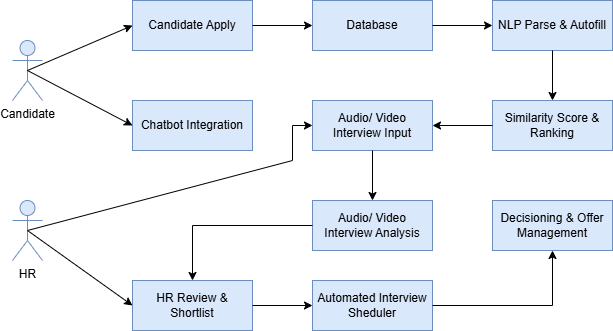

The diagram above was exported from draw.io. Its source (the exported page's mxGraphModel, read from the mxfile embedded in the PNG):
<mxGraphModel dx="872" dy="465" grid="1" gridSize="10" guides="1" tooltips="1" connect="1" arrows="1" fold="1" page="1" pageScale="1" pageWidth="850" pageHeight="1100" math="0" shadow="0">
  <root>
    <mxCell id="0" />
    <mxCell id="1" parent="0" />
    <mxCell id="tENkMfq3EySigKCeu0pR-1" value="Candidate" style="shape=umlActor;verticalLabelPosition=bottom;verticalAlign=top;html=1;outlineConnect=0;fillColor=#dae8fc;strokeColor=#6c8ebf;" parent="1" vertex="1">
      <mxGeometry x="40" y="80" width="30" height="60" as="geometry" />
    </mxCell>
    <mxCell id="tENkMfq3EySigKCeu0pR-6" value="NLP Parse &amp;amp; Autofill" style="rounded=0;whiteSpace=wrap;html=1;fillColor=#dae8fc;strokeColor=#6c8ebf;" parent="1" vertex="1">
      <mxGeometry x="520" y="40" width="120" height="50" as="geometry" />
    </mxCell>
    <mxCell id="tENkMfq3EySigKCeu0pR-9" value="Chatbot Integration" style="rounded=0;whiteSpace=wrap;html=1;fillColor=#dae8fc;strokeColor=#6c8ebf;" parent="1" vertex="1">
      <mxGeometry x="160" y="140" width="120" height="50" as="geometry" />
    </mxCell>
    <mxCell id="tENkMfq3EySigKCeu0pR-15" value="Similarity Score &amp;amp; Ranking" style="rounded=0;whiteSpace=wrap;html=1;fillColor=#dae8fc;strokeColor=#6c8ebf;" parent="1" vertex="1">
      <mxGeometry x="520" y="140" width="120" height="50" as="geometry" />
    </mxCell>
    <mxCell id="tENkMfq3EySigKCeu0pR-19" value="Audio/ Video Interview Input" style="rounded=0;whiteSpace=wrap;html=1;fillColor=#dae8fc;strokeColor=#6c8ebf;" parent="1" vertex="1">
      <mxGeometry x="340" y="140" width="120" height="50" as="geometry" />
    </mxCell>
    <mxCell id="tENkMfq3EySigKCeu0pR-22" value="Audio/ Video Interview Analysis" style="rounded=0;whiteSpace=wrap;html=1;fillColor=#dae8fc;strokeColor=#6c8ebf;" parent="1" vertex="1">
      <mxGeometry x="340" y="240" width="120" height="50" as="geometry" />
    </mxCell>
    <mxCell id="tENkMfq3EySigKCeu0pR-23" value="" style="endArrow=classic;html=1;rounded=0;exitX=0.5;exitY=1;exitDx=0;exitDy=0;" parent="1" source="tENkMfq3EySigKCeu0pR-19" target="tENkMfq3EySigKCeu0pR-22" edge="1">
      <mxGeometry width="50" height="50" relative="1" as="geometry">
        <mxPoint x="300" y="490" as="sourcePoint" />
        <mxPoint x="350" y="440" as="targetPoint" />
      </mxGeometry>
    </mxCell>
    <mxCell id="tENkMfq3EySigKCeu0pR-25" value="HR Review &amp;amp; Shortlist" style="rounded=0;whiteSpace=wrap;html=1;fillColor=#dae8fc;strokeColor=#6c8ebf;" parent="1" vertex="1">
      <mxGeometry x="160" y="320" width="120" height="50" as="geometry" />
    </mxCell>
    <mxCell id="tENkMfq3EySigKCeu0pR-30" value="Automated Interview Sheduler" style="rounded=0;whiteSpace=wrap;html=1;fillColor=#dae8fc;strokeColor=#6c8ebf;" parent="1" vertex="1">
      <mxGeometry x="340" y="320" width="120" height="50" as="geometry" />
    </mxCell>
    <mxCell id="tENkMfq3EySigKCeu0pR-33" value="Decisioning &amp;amp; Offer Management" style="rounded=0;whiteSpace=wrap;html=1;fillColor=#dae8fc;strokeColor=#6c8ebf;" parent="1" vertex="1">
      <mxGeometry x="520" y="240" width="120" height="50" as="geometry" />
    </mxCell>
    <mxCell id="d2HqF7MgSwXIjmFQ96Pl-1" value="Candidate Apply" style="rounded=0;whiteSpace=wrap;html=1;fillColor=#dae8fc;strokeColor=#6c8ebf;" parent="1" vertex="1">
      <mxGeometry x="160" y="40" width="120" height="50" as="geometry" />
    </mxCell>
    <mxCell id="d2HqF7MgSwXIjmFQ96Pl-2" value="Database" style="rounded=0;whiteSpace=wrap;html=1;fillColor=#dae8fc;strokeColor=#6c8ebf;" parent="1" vertex="1">
      <mxGeometry x="340" y="40" width="120" height="50" as="geometry" />
    </mxCell>
    <mxCell id="d2HqF7MgSwXIjmFQ96Pl-5" value="" style="endArrow=classic;html=1;rounded=0;exitX=0.5;exitY=0.5;exitDx=0;exitDy=0;exitPerimeter=0;entryX=0;entryY=0.5;entryDx=0;entryDy=0;" parent="1" source="tENkMfq3EySigKCeu0pR-1" target="d2HqF7MgSwXIjmFQ96Pl-1" edge="1">
      <mxGeometry width="50" height="50" relative="1" as="geometry">
        <mxPoint x="130" y="145" as="sourcePoint" />
        <mxPoint x="180" y="95" as="targetPoint" />
      </mxGeometry>
    </mxCell>
    <mxCell id="d2HqF7MgSwXIjmFQ96Pl-6" value="" style="endArrow=classic;html=1;rounded=0;exitX=1;exitY=0.5;exitDx=0;exitDy=0;entryX=0;entryY=0.5;entryDx=0;entryDy=0;" parent="1" source="d2HqF7MgSwXIjmFQ96Pl-1" target="d2HqF7MgSwXIjmFQ96Pl-2" edge="1">
      <mxGeometry width="50" height="50" relative="1" as="geometry">
        <mxPoint x="310" y="150" as="sourcePoint" />
        <mxPoint x="360" y="100" as="targetPoint" />
      </mxGeometry>
    </mxCell>
    <mxCell id="d2HqF7MgSwXIjmFQ96Pl-7" value="" style="endArrow=classic;html=1;rounded=0;exitX=1;exitY=0.5;exitDx=0;exitDy=0;entryX=0;entryY=0.5;entryDx=0;entryDy=0;" parent="1" source="d2HqF7MgSwXIjmFQ96Pl-2" target="tENkMfq3EySigKCeu0pR-6" edge="1">
      <mxGeometry width="50" height="50" relative="1" as="geometry">
        <mxPoint x="520" y="145" as="sourcePoint" />
        <mxPoint x="570" y="95" as="targetPoint" />
      </mxGeometry>
    </mxCell>
    <mxCell id="d2HqF7MgSwXIjmFQ96Pl-9" value="" style="endArrow=classic;html=1;rounded=0;entryX=0;entryY=0.5;entryDx=0;entryDy=0;exitX=0.5;exitY=0.5;exitDx=0;exitDy=0;exitPerimeter=0;" parent="1" source="tENkMfq3EySigKCeu0pR-1" target="tENkMfq3EySigKCeu0pR-9" edge="1">
      <mxGeometry width="50" height="50" relative="1" as="geometry">
        <mxPoint x="150" y="250" as="sourcePoint" />
        <mxPoint x="200" y="200" as="targetPoint" />
      </mxGeometry>
    </mxCell>
    <mxCell id="d2HqF7MgSwXIjmFQ96Pl-10" value="" style="endArrow=classic;html=1;rounded=0;exitX=0.5;exitY=1;exitDx=0;exitDy=0;entryX=0.5;entryY=0;entryDx=0;entryDy=0;" parent="1" source="tENkMfq3EySigKCeu0pR-6" target="tENkMfq3EySigKCeu0pR-15" edge="1">
      <mxGeometry width="50" height="50" relative="1" as="geometry">
        <mxPoint x="530" y="250" as="sourcePoint" />
        <mxPoint x="580" y="140" as="targetPoint" />
      </mxGeometry>
    </mxCell>
    <mxCell id="d2HqF7MgSwXIjmFQ96Pl-12" value="" style="endArrow=classic;html=1;rounded=0;exitX=0;exitY=0.5;exitDx=0;exitDy=0;entryX=1;entryY=0.5;entryDx=0;entryDy=0;" parent="1" source="tENkMfq3EySigKCeu0pR-15" target="tENkMfq3EySigKCeu0pR-19" edge="1">
      <mxGeometry width="50" height="50" relative="1" as="geometry">
        <mxPoint x="400" y="270" as="sourcePoint" />
        <mxPoint x="450" y="220" as="targetPoint" />
      </mxGeometry>
    </mxCell>
    <mxCell id="d2HqF7MgSwXIjmFQ96Pl-14" value="" style="endArrow=classic;html=1;rounded=0;entryX=0.5;entryY=0;entryDx=0;entryDy=0;exitX=0;exitY=0.5;exitDx=0;exitDy=0;" parent="1" source="tENkMfq3EySigKCeu0pR-22" target="tENkMfq3EySigKCeu0pR-25" edge="1">
      <mxGeometry width="50" height="50" relative="1" as="geometry">
        <mxPoint x="400" y="270" as="sourcePoint" />
        <mxPoint x="450" y="220" as="targetPoint" />
        <Array as="points">
          <mxPoint x="220" y="265" />
        </Array>
      </mxGeometry>
    </mxCell>
    <mxCell id="d2HqF7MgSwXIjmFQ96Pl-15" value="" style="endArrow=classic;html=1;rounded=0;exitX=1;exitY=0.5;exitDx=0;exitDy=0;entryX=0;entryY=0.5;entryDx=0;entryDy=0;" parent="1" source="tENkMfq3EySigKCeu0pR-25" target="tENkMfq3EySigKCeu0pR-30" edge="1">
      <mxGeometry width="50" height="50" relative="1" as="geometry">
        <mxPoint x="300" y="350" as="sourcePoint" />
        <mxPoint x="350" y="300" as="targetPoint" />
      </mxGeometry>
    </mxCell>
    <mxCell id="d2HqF7MgSwXIjmFQ96Pl-16" value="" style="endArrow=classic;html=1;rounded=0;exitX=1;exitY=0.5;exitDx=0;exitDy=0;entryX=0.5;entryY=1;entryDx=0;entryDy=0;" parent="1" source="tENkMfq3EySigKCeu0pR-30" target="tENkMfq3EySigKCeu0pR-33" edge="1">
      <mxGeometry width="50" height="50" relative="1" as="geometry">
        <mxPoint x="560" y="380" as="sourcePoint" />
        <mxPoint x="610" y="330" as="targetPoint" />
        <Array as="points">
          <mxPoint x="580" y="345" />
        </Array>
      </mxGeometry>
    </mxCell>
    <mxCell id="08GdmbraoQ4GNGc28Nrb-4" value="HR" style="shape=umlActor;verticalLabelPosition=bottom;verticalAlign=top;html=1;outlineConnect=0;fillColor=#dae8fc;strokeColor=#6c8ebf;" vertex="1" parent="1">
      <mxGeometry x="40" y="240" width="30" height="60" as="geometry" />
    </mxCell>
    <mxCell id="08GdmbraoQ4GNGc28Nrb-5" value="" style="endArrow=classic;html=1;rounded=0;exitX=0.5;exitY=0.5;exitDx=0;exitDy=0;exitPerimeter=0;entryX=0;entryY=0.5;entryDx=0;entryDy=0;" edge="1" parent="1" source="08GdmbraoQ4GNGc28Nrb-4" target="tENkMfq3EySigKCeu0pR-19">
      <mxGeometry width="50" height="50" relative="1" as="geometry">
        <mxPoint x="140" y="270" as="sourcePoint" />
        <mxPoint x="190" y="220" as="targetPoint" />
        <Array as="points">
          <mxPoint x="320" y="200" />
          <mxPoint x="320" y="165" />
        </Array>
      </mxGeometry>
    </mxCell>
    <mxCell id="08GdmbraoQ4GNGc28Nrb-7" value="" style="endArrow=classic;html=1;rounded=0;exitX=0.5;exitY=0.5;exitDx=0;exitDy=0;exitPerimeter=0;entryX=0;entryY=0.5;entryDx=0;entryDy=0;" edge="1" parent="1" source="08GdmbraoQ4GNGc28Nrb-4" target="tENkMfq3EySigKCeu0pR-25">
      <mxGeometry width="50" height="50" relative="1" as="geometry">
        <mxPoint x="150" y="300" as="sourcePoint" />
        <mxPoint x="200" y="250" as="targetPoint" />
      </mxGeometry>
    </mxCell>
  </root>
</mxGraphModel>